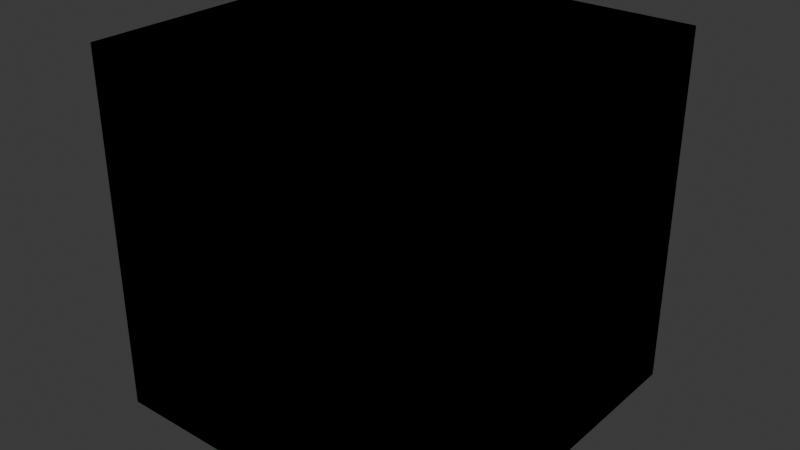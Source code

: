 # Source: BasePieces.blend  (saved by Blender 4.3.34; exported with 4.5.12 LTS)
import bpy
from mathutils import Matrix  # noqa: F401  (used for matrix-valued properties, if any)

bpy.ops.wm.read_factory_settings(use_empty=True)
scene = bpy.context.scene
scene.name = 'Scene'

# ---- images (referenced by path relative to the original .blend; pixels are not part of the script)
import os
ASSET_DIR = os.environ.get("B2B_ASSET_DIR", "")  # directory of the original .blend (textures are referenced by path, not embedded)
HERE = os.path.dirname(os.path.abspath(__file__))  # packed textures are extracted next to this script under _unpacked/

def load_image(name, relpath, width, height, colorspace="sRGB"):
    """Load a texture the original file referenced (path relative to the .blend, or extracted next to this script)."""
    p = next((c for c in (os.path.join(HERE, relpath), os.path.join(ASSET_DIR, relpath)) if relpath and os.path.exists(c)), "")
    if p:
        img = bpy.data.images.load(p, check_existing=True)
        img.name = name
    else:  # same state as the original file: an image datablock whose file is absent (Cycles renders it pink)
        img = bpy.data.images.new(name, width, height)
        img.source = "FILE"
        img.filepath = "//" + (relpath or name)
    img.colorspace_settings.name = colorspace
    return img
img_basic_001 = load_image('Basic.001', 'Basic.001.png', 1024, 1024, 'sRGB')
img_basic_005 = load_image('Basic.005', 'Basic.001.png', 1024, 1024, 'sRGB')

# ---- materials (node trees are filled in below, after node groups)
mat_material_001 = bpy.data.materials.new('Material.001')
mat_material_005 = bpy.data.materials.new('Material.005')

# ---- material node trees
mat_material_001.use_nodes = True; mat_material_001.node_tree.nodes.clear()
_N = mat_material_001.node_tree.nodes; _L = mat_material_001.node_tree.links
n0 = _N.new('ShaderNodeBsdfPrincipled'); n0.name = 'Principled BSDF'; n0.location = (10, 300)
n1 = _N.new('ShaderNodeOutputMaterial'); n1.name = 'Material Output'; n1.location = (300, 300)
n2 = _N.new('ShaderNodeTexImage'); n2.name = 'Image Texture'; n2.location = (-280, 280)
n2.image = img_basic_001
_L.new(n0.outputs[0], n1.inputs[0])
_L.new(n2.outputs[0], n0.inputs[0])
n1.is_active_output = True
mat_material_005.use_nodes = True; mat_material_005.node_tree.nodes.clear()
_N = mat_material_005.node_tree.nodes; _L = mat_material_005.node_tree.links
n0 = _N.new('ShaderNodeBsdfPrincipled'); n0.name = 'Principled BSDF'; n0.location = (10, 300)
n1 = _N.new('ShaderNodeOutputMaterial'); n1.name = 'Material Output'; n1.location = (300, 300)
n2 = _N.new('ShaderNodeTexImage'); n2.name = 'Image Texture'; n2.location = (-280, 280)
n2.image = img_basic_005
_L.new(n0.outputs[0], n1.inputs[0])
_L.new(n2.outputs[0], n0.inputs[0])
n1.is_active_output = True

# ---- world
world_world = bpy.data.worlds.new('World'); scene.world = world_world
world_world.use_nodes = True; world_world.node_tree.nodes.clear()
_N = world_world.node_tree.nodes; _L = world_world.node_tree.links
n0 = _N.new('ShaderNodeOutputWorld'); n0.name = 'World Output'; n0.location = (300, 300)
n1 = _N.new('ShaderNodeBackground'); n1.name = 'Background'; n1.location = (10, 300)
n1.inputs[0].default_value = (0.05088, 0.05088, 0.05088, 1.0)
_L.new(n1.outputs[0], n0.inputs[0])
n0.is_active_output = True
world_world.color = (0.05088, 0.05088, 0.05088)
world_world.sun_shadow_jitter_overblur = 0.0

# ---- meshes
me_corner = bpy.data.meshes.new('Corner')
me_corner.from_pydata([(-0.5, -0.5, 0.0), (0.5, -0.5, 0.0), (-0.5, -0.5, 1.0), (-0.5, 0.5, 0.0)], [], [(1, 0, 3), (3, 2, 1), (1, 2, 0), (3, 0, 2)])
_uv = me_corner.uv_layers.new(name='UVMap')
_uv.uv.foreach_set('vector', [0.375, 0.0, 0.625, 0.0, 0.625, 0.25, 0.375, 0.5, 0.625, 0.75, 0.375, 0.75, 0.25, 0.0, 0.0, 0.25, 0.0, 0.0, 0.25, 0.0, 0.0, 0.0, 0.0, 0.25])
_ca = me_corner.color_attributes.new('Attribute', 'BYTE_COLOR', 'CORNER')
_ca.data.foreach_set('color', [1.0, 1.0, 1.0, 1.0, 1.0, 1.0, 1.0, 1.0, 1.0, 1.0, 1.0, 1.0, 1.0, 1.0, 1.0, 1.0, 1.0, 1.0, 1.0, 1.0, 1.0, 1.0, 1.0, 1.0, 1.0, 1.0, 1.0, 1.0, 1.0, 1.0, 1.0, 1.0, 1.0, 1.0, 1.0, 1.0, 1.0, 1.0, 1.0, 1.0, 1.0, 1.0, 1.0, 1.0, 1.0, 1.0, 1.0, 1.0])
me_corner.materials.append(mat_material_001)
me_corner.use_paint_bone_selection = False
me_corner.use_paint_mask = True
me_corner.update()
me_cornerremoved = bpy.data.meshes.new('CornerRemoved')
me_cornerremoved.from_pydata([(-0.5, -0.5, 0.0), (0.5, 0.5, -5.96e-08), (-0.5, 0.5, 0.0), (-0.5, -0.5, 1.0), (-0.5, 0.5, 1.0), (0.5, 0.5, 1.0), (0.5, -0.5, -5.96e-08)], [], [(6, 0, 2, 1), (1, 2, 4, 5), (5, 3, 6), (6, 3, 0), (1, 5, 6), (4, 2, 0, 3), (5, 4, 3)])
_uv = me_cornerremoved.uv_layers.new(name='UVMap')
_uv.uv.foreach_set('vector', [0.375, 0.0, 0.625, 0.0, 0.625, 0.25, 0.375, 0.25, 0.375, 0.25, 0.625, 0.25, 0.625, 0.5, 0.375, 0.5, 0.375, 0.5, 0.625, 0.75, 0.375, 0.75, 0.25, 0.0, 0.0, 0.25, 0.0, 0.0, 0.0, 0.0, 0.0, 0.25, 0.25, 0.0, 0.625, 0.5, 0.875, 0.5, 0.875, 0.75, 0.625, 0.75, 0.375, 0.5, 0.625, 0.5, 0.625, 0.75])
_ca = me_cornerremoved.color_attributes.new('Attribute', 'BYTE_COLOR', 'CORNER')
_ca.data.foreach_set('color', [1.0, 1.0, 1.0, 1.0, 1.0, 1.0, 1.0, 1.0, 1.0, 1.0, 1.0, 1.0, 1.0, 1.0, 1.0, 1.0, 1.0, 1.0, 1.0, 1.0, 1.0, 1.0, 1.0, 1.0, 1.0, 1.0, 1.0, 1.0, 1.0, 1.0, 1.0, 1.0, 1.0, 1.0, 1.0, 1.0, 1.0, 1.0, 1.0, 1.0, 1.0, 1.0, 1.0, 1.0, 1.0, 1.0, 1.0, 1.0, 1.0, 1.0, 1.0, 1.0, 1.0, 1.0, 1.0, 1.0, 1.0, 1.0, 1.0, 1.0, 1.0, 1.0, 1.0, 1.0, 1.0, 1.0, 1.0, 1.0, 1.0, 1.0, 1.0, 1.0, 1.0, 1.0, 1.0, 1.0, 1.0, 1.0, 1.0, 1.0, 1.0, 1.0, 1.0, 1.0, 1.0, 1.0, 1.0, 1.0, 1.0, 1.0, 1.0, 1.0, 1.0, 1.0, 1.0, 1.0])
me_cornerremoved.materials.append(mat_material_001)
me_cornerremoved.use_paint_bone_selection = False
me_cornerremoved.use_paint_mask = True
me_cornerremoved.update()
me_cube = bpy.data.meshes.new('Cube')
me_cube.from_pydata([(0.5, -0.5, -5.96e-08), (-0.5, -0.5, 0.0), (0.5, 0.5, -5.96e-08), (-0.5, 0.5, 0.0), (0.5, -0.5, 1.0), (-0.5, -0.5, 1.0), (0.5, 0.5, 1.0), (-0.5, 0.5, 1.0)], [], [(0, 1, 3, 2), (2, 3, 7, 6), (6, 7, 5, 4), (4, 5, 1, 0), (2, 6, 4, 0), (7, 3, 1, 5)])
_uv = me_cube.uv_layers.new(name='UVMap')
_uv.uv.foreach_set('vector', [0.375, 0.0, 0.625, 0.0, 0.625, 0.25, 0.375, 0.25, 0.375, 0.25, 0.625, 0.25, 0.625, 0.5, 0.375, 0.5, 0.375, 0.5, 0.625, 0.5, 0.625, 0.75, 0.375, 0.75, 0.375, 0.75, 0.625, 0.75, 0.625, 1.0, 0.375, 1.0, 0.125, 0.5, 0.375, 0.5, 0.375, 0.75, 0.125, 0.75, 0.625, 0.5, 0.875, 0.5, 0.875, 0.75, 0.625, 0.75])
_ca = me_cube.color_attributes.new('Attribute', 'BYTE_COLOR', 'CORNER')
_ca.data.foreach_set('color', [1.0, 1.0, 1.0, 1.0, 1.0, 1.0, 1.0, 1.0, 1.0, 1.0, 1.0, 1.0, 1.0, 1.0, 1.0, 1.0, 1.0, 1.0, 1.0, 1.0, 1.0, 1.0, 1.0, 1.0, 1.0, 1.0, 1.0, 1.0, 1.0, 1.0, 1.0, 1.0, 1.0, 1.0, 1.0, 1.0, 1.0, 1.0, 1.0, 1.0, 1.0, 1.0, 1.0, 1.0, 1.0, 1.0, 1.0, 1.0, 1.0, 1.0, 1.0, 1.0, 1.0, 1.0, 1.0, 1.0, 1.0, 1.0, 1.0, 1.0, 1.0, 1.0, 1.0, 1.0, 1.0, 1.0, 1.0, 1.0, 1.0, 1.0, 1.0, 1.0, 1.0, 1.0, 1.0, 1.0, 1.0, 1.0, 1.0, 1.0, 1.0, 1.0, 1.0, 1.0, 1.0, 1.0, 1.0, 1.0, 1.0, 1.0, 1.0, 1.0, 1.0, 1.0, 1.0, 1.0])
me_cube.materials.append(mat_material_001)
me_cube.update()
me_ramp = bpy.data.meshes.new('Ramp')
me_ramp.from_pydata([(0.5, -0.5, -5.96e-08), (-0.5, -0.5, 0.0), (0.5, 0.5, -5.96e-08), (0.5, -0.5, 1.0), (0.5, 0.5, 1.0), (-0.5, 0.5, 0.0)], [], [(0, 1, 5, 2), (2, 5, 4), (4, 5, 1, 3), (3, 1, 0), (2, 4, 3, 0)])
_uv = me_ramp.uv_layers.new(name='UVMap')
_uv.uv.foreach_set('vector', [0.375, 0.0, 0.625, 0.0, 0.625, 0.25, 0.375, 0.25, 0.0, 0.0, 0.25, 0.0, 0.0, 0.25, 0.375, 0.5, 0.625, 0.5, 0.625, 0.75, 0.375, 0.75, 0.0, 0.25, 0.25, 0.0, 0.0, 0.0, 0.125, 0.5, 0.375, 0.5, 0.375, 0.75, 0.125, 0.75])
_ca = me_ramp.color_attributes.new('Attribute', 'BYTE_COLOR', 'CORNER')
_ca.data.foreach_set('color', [1.0, 1.0, 1.0, 1.0, 1.0, 1.0, 1.0, 1.0, 1.0, 1.0, 1.0, 1.0, 1.0, 1.0, 1.0, 1.0, 1.0, 1.0, 1.0, 1.0, 1.0, 1.0, 1.0, 1.0, 1.0, 1.0, 1.0, 1.0, 1.0, 1.0, 1.0, 1.0, 1.0, 1.0, 1.0, 1.0, 1.0, 1.0, 1.0, 1.0, 1.0, 1.0, 1.0, 1.0, 1.0, 1.0, 1.0, 1.0, 1.0, 1.0, 1.0, 1.0, 1.0, 1.0, 1.0, 1.0, 1.0, 1.0, 1.0, 1.0, 1.0, 1.0, 1.0, 1.0, 1.0, 1.0, 1.0, 1.0, 1.0, 1.0, 1.0, 1.0])
me_ramp.materials.append(mat_material_001)
me_ramp.use_paint_bone_selection = False
me_ramp.use_paint_mask = True
me_ramp.update()
me_slab = bpy.data.meshes.new('Slab')
me_slab.from_pydata([(0.5, -0.5, -5.96e-08), (-0.5, -0.5, 0.0), (0.5, 0.5, -5.96e-08), (-0.5, 0.5, 0.0), (0.5, -0.5, 0.5), (-0.5, -0.5, 0.5), (0.5, 0.5, 0.5), (-0.5, 0.5, 0.5)], [], [(0, 1, 3, 2), (2, 3, 7, 6), (6, 7, 5, 4), (4, 5, 1, 0), (2, 6, 4, 0), (7, 3, 1, 5)])
_uv = me_slab.uv_layers.new(name='UVMap')
_uv.uv.foreach_set('vector', [0.375, 0.0, 0.625, 0.0, 0.625, 0.25, 0.375, 0.25, 0.375, 0.375, 0.625, 0.375, 0.625, 0.5, 0.375, 0.5, 0.375, 0.5, 0.625, 0.5, 0.625, 0.75, 0.375, 0.75, 0.375, 0.75, 0.625, 0.75, 0.625, 0.875, 0.375, 0.875, 0.25, 0.5, 0.375, 0.5, 0.375, 0.75, 0.25, 0.75, 0.625, 0.5, 0.75, 0.5, 0.75, 0.75, 0.625, 0.75])
_ca = me_slab.color_attributes.new('Attribute', 'BYTE_COLOR', 'CORNER')
_ca.data.foreach_set('color', [1.0, 1.0, 1.0, 1.0, 1.0, 1.0, 1.0, 1.0, 1.0, 1.0, 1.0, 1.0, 1.0, 1.0, 1.0, 1.0, 1.0, 1.0, 1.0, 1.0, 1.0, 1.0, 1.0, 1.0, 1.0, 1.0, 1.0, 1.0, 1.0, 1.0, 1.0, 1.0, 1.0, 1.0, 1.0, 1.0, 1.0, 1.0, 1.0, 1.0, 1.0, 1.0, 1.0, 1.0, 1.0, 1.0, 1.0, 1.0, 1.0, 1.0, 1.0, 1.0, 1.0, 1.0, 1.0, 1.0, 1.0, 1.0, 1.0, 1.0, 1.0, 1.0, 1.0, 1.0, 1.0, 1.0, 1.0, 1.0, 1.0, 1.0, 1.0, 1.0, 1.0, 1.0, 1.0, 1.0, 1.0, 1.0, 1.0, 1.0, 1.0, 1.0, 1.0, 1.0, 1.0, 1.0, 1.0, 1.0, 1.0, 1.0, 1.0, 1.0, 1.0, 1.0, 1.0, 1.0])
me_slab.materials.append(mat_material_001)
me_slab.use_paint_bone_selection = False
me_slab.use_paint_mask = True
me_slab.update()
me_wedge = bpy.data.meshes.new('Wedge')
me_wedge.from_pydata([(0.5, -0.5, -5.96e-08), (0.5, 0.5, -5.96e-08), (-0.5, -0.5, 0.0), (0.5, -0.5, 1.0), (0.5, 0.5, 1.0), (-0.5, -0.5, 1.0)], [], [(0, 2, 1), (1, 2, 5, 4), (4, 5, 3), (3, 5, 2, 0), (1, 4, 3, 0)])
_uv = me_wedge.uv_layers.new(name='UVMap')
_uv.uv.foreach_set('vector', [0.625, 0.25, 0.375, 0.25, 0.625, 0.0, 0.375, 0.25, 0.625, 0.25, 0.625, 0.5, 0.375, 0.5, 0.375, 0.5, 0.625, 0.75, 0.375, 0.75, 0.375, 0.75, 0.625, 0.75, 0.625, 1.0, 0.375, 1.0, 0.125, 0.5, 0.375, 0.5, 0.375, 0.75, 0.125, 0.75])
_ca = me_wedge.color_attributes.new('Attribute', 'BYTE_COLOR', 'CORNER')
_ca.data.foreach_set('color', [1.0, 1.0, 1.0, 1.0, 1.0, 1.0, 1.0, 1.0, 1.0, 1.0, 1.0, 1.0, 1.0, 1.0, 1.0, 1.0, 1.0, 1.0, 1.0, 1.0, 1.0, 1.0, 1.0, 1.0, 1.0, 1.0, 1.0, 1.0, 1.0, 1.0, 1.0, 1.0, 1.0, 1.0, 1.0, 1.0, 1.0, 1.0, 1.0, 1.0, 1.0, 1.0, 1.0, 1.0, 1.0, 1.0, 1.0, 1.0, 1.0, 1.0, 1.0, 1.0, 1.0, 1.0, 1.0, 1.0, 1.0, 1.0, 1.0, 1.0, 1.0, 1.0, 1.0, 1.0, 1.0, 1.0, 1.0, 1.0, 1.0, 1.0, 1.0, 1.0])
me_wedge.materials.append(mat_material_001)
me_wedge.use_paint_bone_selection = False
me_wedge.use_paint_mask = True
me_wedge.update()
me_slabcorner = bpy.data.meshes.new('SlabCorner')
me_slabcorner.from_pydata([(-0.5, -0.5, 0.0), (0.5, -0.5, 0.0), (-0.5, -0.5, 0.5), (-0.5, 0.5, 0.0)], [], [(1, 0, 3), (3, 2, 1), (1, 2, 0), (3, 0, 2)])
_uv = me_slabcorner.uv_layers.new(name='UVMap')
_uv.uv.foreach_set('vector', [0.375, 0.0, 0.625, 0.0, 0.625, 0.25, 0.375, 0.5, 0.625, 0.75, 0.375, 0.75, 0.25, 0.875, 0.0, 1.0, 0.0, 0.875, 0.25, 0.875, 0.0, 0.875, 0.0, 1.0])
_ca = me_slabcorner.color_attributes.new('Attribute', 'BYTE_COLOR', 'CORNER')
_ca.data.foreach_set('color', [1.0, 1.0, 1.0, 1.0, 1.0, 1.0, 1.0, 1.0, 1.0, 1.0, 1.0, 1.0, 1.0, 1.0, 1.0, 1.0, 1.0, 1.0, 1.0, 1.0, 1.0, 1.0, 1.0, 1.0, 1.0, 1.0, 1.0, 1.0, 1.0, 1.0, 1.0, 1.0, 1.0, 1.0, 1.0, 1.0, 1.0, 1.0, 1.0, 1.0, 1.0, 1.0, 1.0, 1.0, 1.0, 1.0, 1.0, 1.0])
me_slabcorner.materials.append(mat_material_001)
me_slabcorner.use_paint_bone_selection = False
me_slabcorner.use_paint_mask = True
me_slabcorner.update()
me_slabramp = bpy.data.meshes.new('SlabRamp')
me_slabramp.from_pydata([(0.5, -0.5, -5.96e-08), (-0.5, -0.5, 0.0), (0.5, 0.5, -5.96e-08), (0.5, -0.5, 0.5), (0.5, 0.5, 0.5), (-0.5, 0.5, 0.0)], [], [(0, 1, 5, 2), (2, 5, 4), (4, 5, 1, 3), (3, 1, 0), (2, 4, 3, 0)])
_uv = me_slabramp.uv_layers.new(name='UVMap')
_uv.uv.foreach_set('vector', [0.375, 0.0, 0.625, 0.0, 0.625, 0.25, 0.375, 0.25, 0.0, 0.875, 0.25, 0.875, 0.0, 1.0, 0.375, 0.5, 0.625, 0.5, 0.625, 0.75, 0.375, 0.75, 0.0, 1.0, 0.25, 0.875, 0.0, 0.875, 0.25, 0.5, 0.375, 0.5, 0.375, 0.75, 0.25, 0.75])
_ca = me_slabramp.color_attributes.new('Attribute', 'BYTE_COLOR', 'CORNER')
_ca.data.foreach_set('color', [1.0, 1.0, 1.0, 1.0, 1.0, 1.0, 1.0, 1.0, 1.0, 1.0, 1.0, 1.0, 1.0, 1.0, 1.0, 1.0, 1.0, 1.0, 1.0, 1.0, 1.0, 1.0, 1.0, 1.0, 1.0, 1.0, 1.0, 1.0, 1.0, 1.0, 1.0, 1.0, 1.0, 1.0, 1.0, 1.0, 1.0, 1.0, 1.0, 1.0, 1.0, 1.0, 1.0, 1.0, 1.0, 1.0, 1.0, 1.0, 1.0, 1.0, 1.0, 1.0, 1.0, 1.0, 1.0, 1.0, 1.0, 1.0, 1.0, 1.0, 1.0, 1.0, 1.0, 1.0, 1.0, 1.0, 1.0, 1.0, 1.0, 1.0, 1.0, 1.0])
me_slabramp.materials.append(mat_material_001)
me_slabramp.use_paint_bone_selection = False
me_slabramp.use_paint_mask = True
me_slabramp.update()
me_slabwedge = bpy.data.meshes.new('SlabWedge')
me_slabwedge.from_pydata([(0.5, -0.5, -5.96e-08), (0.5, 0.5, -5.96e-08), (-0.5, -0.5, 0.0), (0.5, -0.5, 0.5), (0.5, 0.5, 0.5), (-0.5, -0.5, 0.5)], [], [(0, 2, 1), (1, 2, 5, 4), (4, 5, 3), (3, 5, 2, 0), (1, 4, 3, 0)])
_uv = me_slabwedge.uv_layers.new(name='UVMap')
_uv.uv.foreach_set('vector', [0.625, 0.25, 0.375, 0.25, 0.625, 0.0, 0.375, 0.375, 0.625, 0.375, 0.625, 0.5, 0.375, 0.5, 0.375, 0.5, 0.625, 0.75, 0.375, 0.75, 0.375, 0.75, 0.625, 0.75, 0.625, 0.875, 0.375, 0.875, 0.25, 0.5, 0.375, 0.5, 0.375, 0.75, 0.25, 0.75])
_ca = me_slabwedge.color_attributes.new('Attribute', 'BYTE_COLOR', 'CORNER')
_ca.data.foreach_set('color', [1.0, 1.0, 1.0, 1.0, 1.0, 1.0, 1.0, 1.0, 1.0, 1.0, 1.0, 1.0, 1.0, 1.0, 1.0, 1.0, 1.0, 1.0, 1.0, 1.0, 1.0, 1.0, 1.0, 1.0, 1.0, 1.0, 1.0, 1.0, 1.0, 1.0, 1.0, 1.0, 1.0, 1.0, 1.0, 1.0, 1.0, 1.0, 1.0, 1.0, 1.0, 1.0, 1.0, 1.0, 1.0, 1.0, 1.0, 1.0, 1.0, 1.0, 1.0, 1.0, 1.0, 1.0, 1.0, 1.0, 1.0, 1.0, 1.0, 1.0, 1.0, 1.0, 1.0, 1.0, 1.0, 1.0, 1.0, 1.0, 1.0, 1.0, 1.0, 1.0])
me_slabwedge.materials.append(mat_material_005)
me_slabwedge.use_paint_bone_selection = False
me_slabwedge.use_paint_mask = True
me_slabwedge.update()
me_slabcornerremoved = bpy.data.meshes.new('SlabCornerRemoved')
me_slabcornerremoved.from_pydata([(-0.5, -0.5, 0.0), (0.5, 0.5, -5.96e-08), (-0.5, 0.5, 0.0), (-0.5, -0.5, 0.5), (-0.5, 0.5, 0.5), (0.5, 0.5, 0.5), (0.5, -0.5, -5.96e-08)], [], [(6, 0, 2, 1), (1, 2, 4, 5), (5, 3, 6), (6, 3, 0), (1, 5, 6), (4, 2, 0, 3), (5, 4, 3)])
_uv = me_slabcornerremoved.uv_layers.new(name='UVMap')
_uv.uv.foreach_set('vector', [0.375, 0.0, 0.625, 0.0, 0.625, 0.25, 0.375, 0.25, 0.375, 0.375, 0.625, 0.375, 0.625, 0.5, 0.375, 0.5, 0.375, 0.5, 0.625, 0.75, 0.375, 0.75, 0.25, 0.875, 0.0, 1.0, 0.0, 0.875, 0.0, 0.875, 0.0, 1.0, 0.25, 0.875, 0.625, 0.5, 0.75, 0.5, 0.75, 0.75, 0.625, 0.75, 0.375, 0.5, 0.625, 0.5, 0.625, 0.75])
_ca = me_slabcornerremoved.color_attributes.new('Attribute', 'BYTE_COLOR', 'CORNER')
_ca.data.foreach_set('color', [1.0, 1.0, 1.0, 1.0, 1.0, 1.0, 1.0, 1.0, 1.0, 1.0, 1.0, 1.0, 1.0, 1.0, 1.0, 1.0, 1.0, 1.0, 1.0, 1.0, 1.0, 1.0, 1.0, 1.0, 1.0, 1.0, 1.0, 1.0, 1.0, 1.0, 1.0, 1.0, 1.0, 1.0, 1.0, 1.0, 1.0, 1.0, 1.0, 1.0, 1.0, 1.0, 1.0, 1.0, 1.0, 1.0, 1.0, 1.0, 1.0, 1.0, 1.0, 1.0, 1.0, 1.0, 1.0, 1.0, 1.0, 1.0, 1.0, 1.0, 1.0, 1.0, 1.0, 1.0, 1.0, 1.0, 1.0, 1.0, 1.0, 1.0, 1.0, 1.0, 1.0, 1.0, 1.0, 1.0, 1.0, 1.0, 1.0, 1.0, 1.0, 1.0, 1.0, 1.0, 1.0, 1.0, 1.0, 1.0, 1.0, 1.0, 1.0, 1.0, 1.0, 1.0, 1.0, 1.0])
me_slabcornerremoved.materials.append(mat_material_001)
me_slabcornerremoved.use_paint_bone_selection = False
me_slabcornerremoved.use_paint_mask = True
me_slabcornerremoved.update()

# ---- objects
ob_corner_col = bpy.data.objects.new('Corner-col', me_corner)
ob_cornerremoved_col = bpy.data.objects.new('CornerRemoved-col', me_cornerremoved)
ob_cube_col = bpy.data.objects.new('Cube-col', me_cube)
ob_ramp_col = bpy.data.objects.new('Ramp-col', me_ramp)
ob_slab_col = bpy.data.objects.new('Slab-col', me_slab)
ob_wedge_col = bpy.data.objects.new('Wedge-col', me_wedge)
ob_slabcorner_col = bpy.data.objects.new('SlabCorner-col', me_slabcorner)
ob_slabramp_col = bpy.data.objects.new('SlabRamp-col', me_slabramp)
ob_slabwedge_col = bpy.data.objects.new('SlabWedge-col', me_slabwedge)
ob_slabcornerremoved_col = bpy.data.objects.new('SlabCornerRemoved-col', me_slabcornerremoved)

# ---- transforms, parenting, visibility, modifiers, constraints
ob_corner_col.location = (0.0, 0.0, 0.0)
ob_cornerremoved_col.location = (0.0, 0.0, 0.0)
ob_cube_col.location = (0.0, 0.0, 0.0)
ob_ramp_col.location = (0.0, 0.0, 0.0)
ob_slab_col.location = (0.0, 0.0, 0.0)
ob_wedge_col.location = (0.0, 0.0, 0.0)
ob_slabcorner_col.location = (0.0, 0.0, 0.0)
ob_slabramp_col.location = (0.0, 0.0, 0.0)
ob_slabwedge_col.location = (0.0, 0.0, 0.0)
ob_slabcornerremoved_col.location = (0.0, 0.0, 0.0)

# ---- collection membership
scene.collection.objects.link(ob_corner_col)
scene.collection.objects.link(ob_cornerremoved_col)
scene.collection.objects.link(ob_cube_col)
scene.collection.objects.link(ob_ramp_col)
scene.collection.objects.link(ob_slab_col)
scene.collection.objects.link(ob_wedge_col)
scene.collection.objects.link(ob_slabcorner_col)
scene.collection.objects.link(ob_slabramp_col)
scene.collection.objects.link(ob_slabwedge_col)
scene.collection.objects.link(ob_slabcornerremoved_col)

# ---- scene / render settings (as saved in the file)
scene.frame_start = 1; scene.frame_end = 250; scene.frame_set(74)
scene.render.engine = 'BLENDER_EEVEE_NEXT'
bpy.context.view_layer.update()

# ---- added for rendering (the .blend has no active camera and no usable light): camera, sun
cam_auto = bpy.data.cameras.new('AutoCamera')
cam_auto.lens = 50.0
cam_auto.sensor_width = 36.0
cam_auto.clip_end = 1000.0
ob_auto_camera = bpy.data.objects.new('AutoCamera', cam_auto)
scene.collection.objects.link(ob_auto_camera)
ob_auto_camera.location = (1.60254, -1.92304, 1.78203)
ob_auto_camera.rotation_euler = (1.09748, -7.21219e-08, 0.694738)
scene.camera = ob_auto_camera
light_auto_sun = bpy.data.lights.new('AutoSun', 'SUN')
light_auto_sun.energy = 3.0
light_auto_sun.angle = 0.0523599
ob_auto_sun = bpy.data.objects.new('AutoSun', light_auto_sun)
scene.collection.objects.link(ob_auto_sun)
ob_auto_sun.rotation_euler = (0.872665, 0.174533, 0.523599)
bpy.context.view_layer.update()
